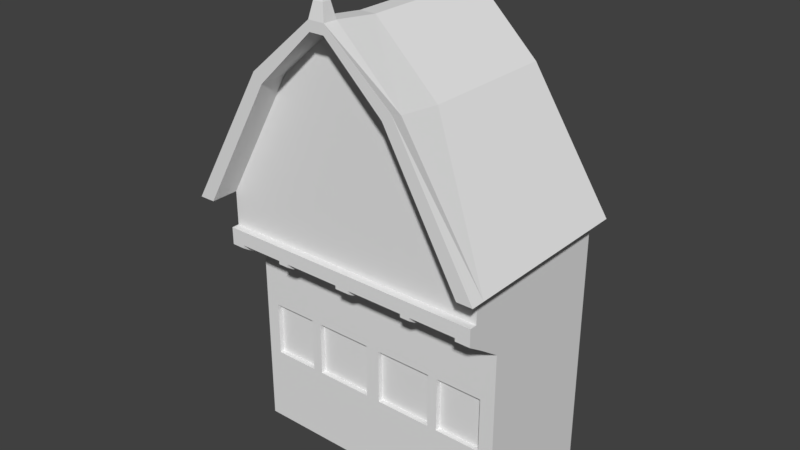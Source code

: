 # Source: House3.blend  (saved by Blender 2.78.0; exported with 4.5.12 LTS)
import bpy
from mathutils import Matrix  # noqa: F401  (used for matrix-valued properties, if any)

bpy.ops.wm.read_factory_settings(use_empty=True)
scene = bpy.context.scene
scene.name = 'Scene'

# ---- collections
col_collection_1 = bpy.data.collections.new('Collection 1'); scene.collection.children.link(col_collection_1)

# ---- world
world_world = bpy.data.worlds.new('World'); scene.world = world_world
world_world.color = (0.05088, 0.05088, 0.05088)
world_world.use_sun_shadow = False
world_world.sun_shadow_jitter_overblur = 0.0
world_world.cycles.sampling_method = 'MANUAL'

# ---- meshes
me_cube = bpy.data.meshes.new('Cube')
me_cube.from_pydata([(-1.0, -1.0, -0.08269), (-1.0, -1.0, 1.0), (-1.0, 1.0, -0.08269), (-1.0, 1.0, 1.0), (1.0, -1.0, -0.08269), (1.0, -1.0, 1.0), (1.0, 1.0, -0.08269), (1.0, 1.0, 1.0), (-1.0, -1.0, 6.428), (-1.0, 1.0, 6.428), (1.0, 1.0, 6.428), (1.0, -1.0, 6.428), (-0.9, 1.0, -0.08269), (-0.9, 1.0, 1.0), (-0.9, -1.0, -0.08269), (-0.9, -1.0, 1.0), (-0.9, 1.0, 6.428), (-0.9, -1.0, 6.428), (0.8902, 1.0, 1.0), (0.8902, -1.0, -0.08269), (0.8902, 1.0, 6.428), (0.8902, 1.0, -0.08269), (0.8902, -1.0, 1.0), (0.8902, -1.0, 6.428), (-1.0, -1.0, 7.812), (-1.0, 1.0, 7.812), (0.8902, 1.0, 7.812), (1.0, 1.0, 7.812), (1.0, -1.0, 7.812), (-0.9, -1.0, 7.812), (-0.9, 1.0, 7.812), (0.8902, -1.0, 7.812), (-0.5604, -1.0, -5.682), (-0.9, -1.0, -5.682), (0.8902, -1.0, -5.682), (1.0, 1.0, -5.682), (1.0, -1.0, -5.682), (-0.9, 1.0, -5.682), (-1.0, -1.0, -5.682), (-1.0, 1.0, -5.682), (0.8902, -1.0, -6.683), (0.8902, 1.0, -6.683), (0.04867, 1.0, -6.683), (0.5458, 1.0, -6.683), (0.5458, -1.0, -6.683), (-0.4848, 1.0, -6.683), (-0.05728, 1.0, -6.683), (-0.05728, -1.0, -6.683), (-0.4848, -1.0, -6.683), (0.4734, 1.0, -6.683), (0.4734, -1.0, -6.683), (0.04867, -1.0, -6.683), (-0.5604, 1.0, -5.682), (0.04867, -1.0, -5.682), (0.4734, 1.0, -5.682), (0.4734, -1.0, -5.682), (1.0, -1.0, 14.4), (-1.0, 1.0, 14.4), (-1.0, -1.0, 14.4), (1.0, 1.0, 14.4), (0.8902, 1.0, 14.4), (0.04867, -1.0, 14.4), (-0.5604, 1.0, 14.4), (-0.9, 1.0, 14.4), (-0.05728, -1.0, -5.682), (0.5458, 1.0, -5.682), (0.5458, -1.0, -5.682), (-0.4848, 1.0, -5.682), (-0.05728, 1.0, -5.682), (0.04867, 1.0, -5.682), (0.8902, 1.0, -5.682), (-0.4848, -1.0, -5.682), (0.04867, -1.0, 7.812), (0.04867, -1.0, 6.428), (0.04867, -1.0, 1.0), (0.04867, 1.0, -0.08269), (0.04867, 1.0, 7.812), (0.04867, 1.0, 6.428), (0.04867, -1.0, -0.08269), (0.04867, 1.0, 1.0), (-0.9, -1.0, 14.4), (-0.5604, -1.0, 14.4), (0.8902, -1.0, 14.4), (0.5458, 1.0, 14.4), (-0.4848, -1.0, 14.4), (-0.05728, -1.0, 14.4), (-0.05728, 1.0, 14.4), (-0.4848, 1.0, 14.4), (-0.05728, 1.0, 7.812), (-0.05728, 1.0, 6.428), (-0.05728, -1.0, -0.08269), (-0.05728, 1.0, 1.0), (-0.05728, -1.0, 7.812), (-0.05728, -1.0, 6.428), (-0.05728, -1.0, 1.0), (-0.05728, 1.0, -0.08269), (-0.4848, 1.0, 7.812), (-0.4848, 1.0, 6.428), (-0.4848, -1.0, -0.08269), (-0.4848, 1.0, 1.0), (-0.4848, 1.0, -0.08269), (-0.4848, -1.0, 1.0), (-0.4848, -1.0, 6.428), (-0.4848, -1.0, 7.812), (0.4734, 1.0, 14.4), (0.04867, 1.0, 14.4), (0.4734, -1.0, 14.4), (0.5458, -1.0, 14.4), (-0.5604, -1.0, 13.07), (0.5458, 1.0, 13.07), (0.5458, -1.0, 13.07), (0.04867, 1.0, 13.07), (0.4734, 1.0, 1.0), (0.4734, -1.0, -0.08269), (0.4734, 1.0, 6.428), (0.4734, 1.0, 7.812), (0.4734, -1.0, 7.812), (0.4734, -1.0, 6.428), (0.4734, -1.0, 1.0), (0.4734, 1.0, -0.08269), (-0.05728, 1.0, 13.07), (-0.4848, -1.0, 13.07), (-0.05728, -1.0, 13.07), (0.04867, -1.0, 13.07), (0.8902, -1.0, 11.48), (-0.9, 1.0, 13.07), (-0.9, -1.0, 11.48), (1.0, -1.0, 11.48), (1.0, 1.0, 13.07), (0.8902, 1.0, 13.07), (-1.0, 1.0, 13.07), (-1.0, -1.0, 11.48), (0.4734, -1.0, 13.07), (0.4734, 1.0, 13.07), (-0.4848, 1.0, 13.07), (-0.5604, 1.0, 13.07), (0.5458, -1.0, 7.812), (0.5458, -1.0, 6.428), (0.5458, -1.0, 1.0), (0.5458, 1.0, -0.08269), (0.5458, 1.0, 7.812), (0.5458, 1.0, 6.428), (0.5458, -1.0, -0.08269), (0.5458, 1.0, 1.0), (-0.5604, 1.0, 7.812), (-0.5604, 1.0, 6.428), (-0.5604, -1.0, -0.08269), (-0.5604, 1.0, 1.0), (-0.5604, -1.0, 7.812), (-0.5604, -1.0, 6.428), (-0.5604, -1.0, 1.0), (-0.5604, 1.0, -0.08269), (1.0, -1.0, -6.683), (-1.0, -1.0, -6.683), (-1.0, 1.0, -6.683), (1.0, 1.0, -6.683), (-0.5604, -1.0, -6.683), (-0.9, -1.0, -6.683), (-0.9, 1.0, -6.683), (-0.5604, 1.0, -6.683), (0.5458, 1.0, 15.79), (0.5458, -0.9241, 1.0), (0.4734, 1.0, 15.79), (-0.5604, 1.0, 15.79), (0.5458, -0.9241, 6.428), (-0.4848, 1.0, 15.79), (-0.4848, -0.9241, 1.0), (-0.4848, -0.9241, 6.428), (0.8902, 1.0, 15.79), (0.8902, -0.9241, 6.428), (-0.9, 1.0, 15.79), (-1.0, 1.0, 15.79), (-1.0, -1.0, 15.79), (0.8902, -0.9241, 1.0), (1.0, -1.0, 15.79), (1.0, 1.0, 15.79), (-0.9, -0.9241, 6.428), (-0.9, -0.9241, 1.0), (0.04867, 1.0, 15.79), (-0.05728, 1.0, 15.79), (0.04867, -1.453, 15.79), (-0.05728, -1.453, 15.79), (-0.5604, -1.453, 15.79), (1.0, -1.453, 15.79), (0.8902, -1.453, 15.79), (0.5458, -1.453, 13.58), (0.4734, -1.453, 13.58), (0.4734, -1.453, 14.4), (-0.4848, -1.453, 14.4), (-0.4848, -1.453, 13.58), (-0.5604, -1.453, 13.58), (-0.5604, -1.453, 14.4), (0.5458, -1.453, 14.4), (-0.05728, -1.453, 14.4), (-0.05728, -1.453, 13.58), (0.04867, -1.453, 13.58), (0.04867, -1.453, 14.4), (1.0, -1.453, 14.4), (1.0, -1.333, 13.05), (0.8902, -1.333, 13.05), (0.8902, -1.453, 14.4), (-0.9, -1.453, 14.4), (-1.0, -1.453, 14.4), (-1.0, -1.333, 13.05), (-1.0, -1.453, 15.79), (-0.9, -1.453, 15.79), (-0.9, -1.333, 13.05), (0.5458, -1.453, 15.79), (-0.5604, 1.0, 19.12), (0.5458, 1.0, 19.12), (0.04867, 1.0, 19.12), (1.0, -1.0, 19.12), (-1.0, -1.453, 19.12), (-1.0, -1.0, 19.12), (-1.0, 1.0, 19.12), (1.0, 1.0, 19.12), (-0.5604, -1.453, 19.12), (0.5458, -1.453, 19.12), (-0.05728, 1.0, 19.12), (0.04867, -1.453, 19.12), (-0.05728, -1.453, 19.12), (1.0, -1.453, 19.12), (-0.05728, -0.9241, 1.0), (-0.05728, -0.9241, 6.428), (0.4734, -0.9241, 6.428), (0.4734, -0.9241, 1.0), (0.04867, -0.9241, 6.428), (0.04867, -0.9241, 1.0), (-0.5604, -0.9241, 6.428), (-0.5604, -0.9241, 1.0), (0.04867, -1.566, 15.79), (-0.05728, -1.566, 15.79), (-0.5604, -1.566, 15.79), (1.0, -1.566, 15.79), (0.8902, -1.566, 15.79), (-1.0, -1.566, 15.79), (0.04867, -1.566, 14.4), (-0.05728, -1.566, 14.4), (0.5458, -1.566, 15.79), (-0.9, -1.566, 15.79), (-0.5604, -1.566, 14.4), (0.4734, -1.566, 14.4), (0.4734, -1.566, 14.08), (-0.4848, -1.566, 14.4), (-0.5604, -1.566, 14.08), (0.5458, -1.566, 14.4), (-0.05728, -1.566, 14.08), (0.04867, -1.566, 14.08), (1.0, -1.566, 14.4), (1.0, -1.566, 14.08), (0.8902, -1.566, 14.08), (0.8902, -1.566, 14.4), (-1.0, -1.566, 14.4), (-1.0, -1.566, 14.08), (-0.9, -1.566, 14.08), (-0.9, -1.566, 14.4), (-0.4848, -1.566, 14.08), (0.5458, -1.566, 14.08), (-0.4687, -1.858, 31.6), (0.5188, 1.0, 31.39), (0.04867, 1.0, 31.72), (-1.0, -1.858, 19.12), (-0.05728, -1.453, 36.68), (-0.05728, -1.858, 36.92), (-0.4723, -1.453, 31.72), (-0.06342, -1.858, 37.86), (-0.05728, 1.0, 31.72), (0.04867, -1.453, 31.72), (-0.05728, -1.453, 31.72), (0.4577, -1.453, 31.72), (-0.06342, 1.0, 37.3), (0.04867, -1.453, 36.68), (-1.115, -1.0, 19.12), (-1.115, -1.653, 19.12), (0.05471, 1.0, 37.3), (1.115, 1.0, 19.12), (1.115, -1.0, 19.12), (-1.115, 1.0, 19.12), (-0.5341, -1.0, 31.39), (-0.5341, -1.653, 31.85), (1.115, -1.653, 19.12), (0.5188, -1.0, 31.39), (0.05471, -1.653, 37.84), (0.5188, -1.653, 31.85), (0.05471, -1.0, 37.3), (-0.06342, -1.0, 37.3), (-0.06342, -1.653, 37.84), (-0.5341, 1.0, 31.39), (0.04867, -1.858, 36.92), (0.4673, -1.859, 31.64), (-1.115, -1.858, 19.12), (0.05471, -1.858, 37.86), (0.5305, -1.859, 32.49), (1.0, -1.858, 19.12), (1.115, -1.858, 19.12), (-0.5327, -1.858, 32.45), (0.03181, -1.691, 39.3), (-0.04051, -1.691, 39.3), (0.03181, -1.816, 39.31), (-0.04051, -1.816, 39.31), (0.02578, -1.701, 39.5), (-0.03449, -1.701, 39.5), (0.02578, -1.805, 39.51), (-0.03449, -1.805, 39.51), (0.02987, -1.694, 39.72), (-0.03858, -1.694, 39.72), (0.02987, -1.812, 39.73), (-0.03858, -1.812, 39.73), (0.02673, -1.699, 39.98), (-0.03544, -1.699, 39.98), (0.02673, -1.806, 39.98), (-0.03544, -1.806, 39.98), (0.01393, -1.72, 40.65), (-0.02264, -1.72, 40.65), (0.01393, -1.783, 40.66), (-0.02264, -1.783, 40.66), (0.003776, -1.736, 41.5), (-0.01248, -1.736, 41.5), (0.003776, -1.764, 41.5), (-0.01248, -1.764, 41.5)], [], [(0, 1, 3, 2), (21, 18, 7, 6), (6, 7, 5, 4), (14, 15, 1, 0), (113, 78, 53, 55), (3, 1, 8, 9), (16, 9, 25, 30), (22, 5, 11, 23), (13, 3, 9, 16), (5, 7, 10, 11), (137, 117, 118, 138), (1, 15, 17, 8), (8, 17, 29, 24), (98, 146, 32, 71), (99, 91, 95, 100), (2, 3, 13, 12), (4, 5, 22, 19), (23, 11, 28, 31), (7, 18, 20, 10), (103, 92, 122, 121), (115, 76, 111, 133), (141, 114, 115, 140), (30, 25, 130, 125), (4, 19, 34, 36), (140, 115, 133, 109), (10, 20, 26, 27), (143, 112, 114, 141), (11, 10, 27, 28), (144, 30, 125, 135), (9, 8, 24, 25), (65, 70, 41, 43), (53, 64, 47, 51), (151, 100, 67, 52), (24, 29, 126, 131), (116, 72, 73, 117), (67, 68, 46, 45), (72, 92, 93, 73), (91, 79, 75, 95), (114, 77, 76, 115), (112, 79, 77, 114), (88, 76, 77, 89), (118, 74, 78, 113), (56, 174, 183, 197), (148, 103, 121, 108), (88, 96, 134, 120), (136, 31, 124, 110), (13, 147, 151, 12), (29, 148, 108, 126), (101, 150, 146, 98), (70, 35, 155, 41), (31, 136, 137, 23), (30, 144, 145, 16), (16, 145, 147, 13), (144, 96, 97, 145), (34, 66, 44, 40), (38, 39, 154, 153), (133, 111, 105, 104), (68, 69, 42, 46), (134, 135, 62, 87), (123, 61, 196, 195), (130, 131, 58, 57), (121, 122, 85, 84), (93, 92, 103, 102), (145, 97, 99, 147), (147, 99, 100, 151), (94, 101, 98, 90), (142, 113, 55, 66), (146, 14, 33, 32), (19, 142, 66, 34), (2, 12, 37, 39), (100, 95, 68, 67), (139, 119, 112, 143), (138, 118, 113, 142), (117, 73, 226, 224), (119, 75, 79, 112), (139, 21, 70, 65), (102, 101, 166, 167), (102, 103, 148, 149), (123, 132, 106, 61), (127, 128, 59, 56), (110, 124, 82, 107), (33, 38, 153, 157), (81, 108, 190, 191), (108, 121, 189, 190), (111, 120, 86, 105), (76, 88, 120, 111), (20, 141, 140, 26), (18, 143, 141, 20), (136, 116, 117, 137), (22, 138, 142, 19), (205, 182, 216, 212), (109, 133, 104, 83), (135, 125, 63, 62), (125, 130, 57, 63), (32, 33, 157, 156), (150, 15, 14, 146), (72, 116, 132, 123), (64, 71, 48, 47), (6, 4, 36, 35), (12, 151, 52, 37), (21, 6, 35, 70), (75, 119, 54, 69), (92, 72, 123, 122), (116, 136, 110, 132), (96, 144, 135, 134), (26, 140, 109, 129), (85, 122, 194, 193), (27, 26, 129, 128), (31, 28, 127, 124), (25, 24, 131, 130), (89, 77, 79, 91), (95, 75, 69, 68), (73, 93, 94, 74), (74, 94, 90, 78), (40, 44, 43, 41), (71, 32, 156, 48), (36, 34, 40, 152), (69, 54, 49, 42), (120, 134, 87, 86), (126, 108, 81, 80), (128, 129, 60, 59), (129, 109, 83, 60), (160, 162, 209), (172, 58, 202, 204), (59, 60, 168, 175), (83, 104, 162, 160), (57, 58, 172, 171), (121, 84, 188, 189), (60, 83, 160, 168), (87, 62, 163, 165), (46, 47, 48, 45), (45, 48, 156, 159), (47, 46, 42, 51), (97, 89, 91, 99), (50, 51, 42, 49), (154, 158, 157, 153), (159, 156, 157, 158), (44, 50, 49, 43), (21, 139, 143, 18), (119, 139, 65, 54), (149, 17, 176, 228), (149, 148, 29, 17), (41, 155, 152, 40), (78, 90, 64, 53), (0, 2, 39, 38), (14, 0, 38, 33), (90, 98, 71, 64), (150, 149, 228, 229), (101, 102, 149, 150), (28, 27, 128, 127), (54, 65, 43, 49), (52, 67, 45, 159), (37, 52, 159, 158), (55, 53, 51, 50), (39, 37, 158, 154), (35, 36, 152, 155), (66, 55, 50, 44), (110, 107, 192, 185), (63, 57, 171, 170), (104, 105, 178, 162), (62, 63, 170, 163), (207, 184, 221, 217), (182, 181, 220, 216), (86, 87, 165, 179), (105, 86, 179, 178), (56, 59, 175, 174), (174, 175, 215, 211), (178, 179, 218, 210), (179, 165, 208, 218), (168, 160, 209, 215), (163, 170, 214, 208), (165, 163, 208), (162, 178, 210, 209), (96, 88, 89, 97), (170, 171, 214), (131, 126, 206, 203), (124, 127, 198, 199), (196, 187, 241, 236), (204, 202, 252, 235), (197, 183, 233, 248), (183, 184, 234, 233), (127, 56, 197, 198), (80, 81, 191, 201), (184, 183, 221), (82, 124, 199, 200), (172, 204, 212, 213), (106, 132, 186, 187), (107, 82, 200, 192), (183, 174, 211, 221), (61, 106, 187, 196), (122, 123, 195, 194), (126, 80, 201, 206), (58, 131, 203, 202), (132, 110, 185, 186), (171, 172, 213, 214), (84, 85, 193, 188), (286, 279, 295, 265), (219, 217, 269, 267), (220, 219, 267, 268), (212, 216, 264), (215, 209, 259), (217, 221, 269), (216, 220, 268, 264), (218, 208, 287, 266), (210, 218, 266, 260), (204, 205, 212), (175, 168, 215), (180, 207, 217, 219), (181, 180, 219, 220), (222, 223, 167, 166), (224, 226, 227, 225), (169, 164, 161, 173), (229, 228, 176, 177), (101, 94, 222, 166), (22, 23, 169, 173), (74, 118, 225, 227), (93, 102, 167, 223), (73, 74, 227, 226), (17, 15, 177, 176), (118, 117, 224, 225), (23, 137, 164, 169), (137, 138, 161, 164), (15, 150, 229, 177), (138, 22, 173, 161), (94, 93, 223, 222), (243, 237, 231, 232), (236, 241, 238, 230), (251, 248, 233, 234), (245, 251, 234, 238), (237, 236, 230, 231), (252, 255, 239, 235), (241, 245, 238), (240, 243, 232), (255, 240, 232, 239), (181, 182, 232, 231), (201, 191, 240, 255), (184, 207, 238, 234), (192, 200, 251, 245), (182, 205, 239, 232), (188, 193, 237, 243), (205, 204, 235, 239), (207, 180, 230, 238), (180, 181, 231, 230), (193, 194, 246, 237), (190, 189, 256, 244), (195, 196, 236, 247), (186, 185, 257, 242), (198, 197, 248, 249), (187, 186, 242, 241), (200, 199, 250, 251), (189, 188, 243, 256), (206, 201, 255, 254), (194, 195, 247, 246), (191, 190, 244, 240), (203, 206, 254, 253), (202, 203, 253, 252), (185, 192, 245, 257), (199, 198, 249, 250), (252, 253, 254, 255), (240, 244, 256, 243), (237, 246, 247, 236), (241, 242, 257, 245), (251, 250, 249, 248), (264, 268, 262), (215, 259, 275), (279, 273, 290, 295), (266, 287, 270), (213, 212, 273, 272), (260, 266, 270, 274), (259, 260, 274), (208, 214, 287), (212, 264, 258, 261), (209, 210, 260, 259), (268, 267, 271, 262), (267, 269, 271), (214, 213, 272, 277), (221, 211, 276, 280), (276, 275, 259, 281), (277, 272, 278, 287), (272, 273, 279, 278), (278, 279, 286, 285), (270, 285, 284, 274), (283, 281, 284, 282), (280, 276, 281, 283), (284, 285, 286, 282), (287, 278, 285, 270), (281, 259, 274, 284), (287, 214, 277), (211, 215, 275, 276), (262, 271, 288, 263), (280, 283, 292, 294), (263, 288, 291, 265), (289, 293, 294, 292), (288, 289, 292, 291), (258, 263, 265, 295), (261, 258, 295, 290), (286, 265, 299, 297), (221, 280, 294, 293), (283, 282, 291, 292), (273, 212, 261, 290), (269, 221, 293, 289), (264, 262, 263, 258), (271, 269, 289, 288), (299, 298, 302, 303), (291, 282, 296, 298), (282, 286, 297, 296), (265, 291, 298, 299), (301, 303, 307, 305), (297, 299, 303, 301), (296, 297, 301, 300), (298, 296, 300, 302), (306, 304, 308, 310), (300, 301, 305, 304), (302, 300, 304, 306), (303, 302, 306, 307), (309, 311, 315, 313), (307, 306, 310, 311), (305, 307, 311, 309), (304, 305, 309, 308), (313, 315, 319, 317), (308, 309, 313, 312), (310, 308, 312, 314), (311, 310, 314, 315), (316, 317, 319, 318), (312, 313, 317, 316), (314, 312, 316, 318), (315, 314, 318, 319)])
me_cube.use_remesh_preserve_volume = False
me_cube.use_remesh_preserve_attributes = False
me_cube.use_mirror_vertex_groups = False
me_cube.update()

# ---- objects
ob_cube = bpy.data.objects.new('Cube', me_cube)

# ---- transforms, parenting, visibility, modifiers, constraints
ob_cube.location = (0.0, 0.0, 0.0)
ob_cube.scale = (2.0, 1.0, 0.15)
ob_cube.lineart.crease_threshold = 0.0

# ---- collection membership
col_collection_1.objects.link(ob_cube)

# ---- scene / render settings (as saved in the file)
scene.frame_start = 1; scene.frame_end = 250; scene.frame_set(1)
scene.render.engine = 'CYCLES'
scene.render.resolution_percentage = 50
scene.render.dither_intensity = 0.0
scene.cycles.use_denoising = False
scene.cycles.samples = 128
scene.cycles.sampling_pattern = 'TABULATED_SOBOL'
scene.cycles.light_sampling_threshold = 0.0
scene.cycles.use_adaptive_sampling = False
scene.cycles.use_light_tree = False
scene.cycles.blur_glossy = 0.0
scene.cycles.sample_clamp_indirect = 0.0
scene.view_settings.view_transform = 'Standard'
bpy.context.view_layer.update()

# ---- added for rendering (the .blend has no active camera and no usable light): camera, sun
cam_auto = bpy.data.cameras.new('AutoCamera')
cam_auto.lens = 50.0
cam_auto.sensor_width = 36.0
cam_auto.clip_end = 1000.0
ob_auto_camera = bpy.data.objects.new('AutoCamera', cam_auto)
scene.collection.objects.link(ob_auto_camera)
ob_auto_camera.location = (8.29189, -10.3785, 9.24424)
ob_auto_camera.rotation_euler = (1.09748, -7.21219e-08, 0.694738)
scene.camera = ob_auto_camera
light_auto_sun = bpy.data.lights.new('AutoSun', 'SUN')
light_auto_sun.energy = 3.0
light_auto_sun.angle = 0.0523599
ob_auto_sun = bpy.data.objects.new('AutoSun', light_auto_sun)
scene.collection.objects.link(ob_auto_sun)
ob_auto_sun.rotation_euler = (0.872665, 0.174533, 0.523599)
bpy.context.view_layer.update()
